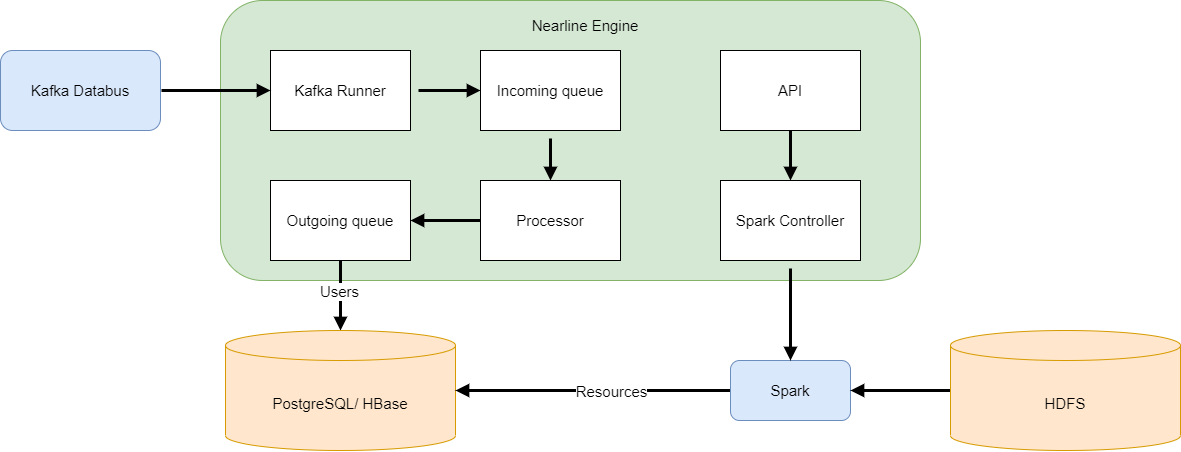

The diagram above was exported from draw.io. Its source (the exported page's mxGraphModel, read from the mxfile embedded in the PNG):
<mxGraphModel dx="1742" dy="575" grid="1" gridSize="10" guides="1" tooltips="1" connect="1" arrows="1" fold="1" page="1" pageScale="1" pageWidth="850" pageHeight="1100" math="0" shadow="0">
  <root>
    <mxCell id="0" />
    <mxCell id="1" parent="0" />
    <mxCell id="3" value="" style="rounded=1;whiteSpace=wrap;html=1;fillColor=#d5e8d4;strokeColor=#82b366;" parent="1" vertex="1">
      <mxGeometry x="10" y="180" width="700" height="280" as="geometry" />
    </mxCell>
    <mxCell id="4" value="&lt;font style=&quot;font-size: 15px;&quot;&gt;Nearline Engine&lt;/font&gt;" style="text;html=1;align=center;verticalAlign=middle;whiteSpace=wrap;rounded=0;fontColor=#000000;" parent="1" vertex="1">
      <mxGeometry x="310" y="180" width="130" height="50" as="geometry" />
    </mxCell>
    <mxCell id="28" style="edgeStyle=none;curved=1;rounded=0;orthogonalLoop=1;jettySize=auto;html=1;exitX=0.5;exitY=1;exitDx=0;exitDy=0;strokeWidth=3;fontSize=15;endArrow=block;endFill=1;sourcePerimeterSpacing=8;targetPerimeterSpacing=8;entryX=0.5;entryY=0;entryDx=0;entryDy=0;" edge="1" parent="1" source="5" target="22">
      <mxGeometry relative="1" as="geometry" />
    </mxCell>
    <mxCell id="36" style="edgeStyle=none;curved=1;rounded=0;orthogonalLoop=1;jettySize=auto;html=1;exitX=1;exitY=0.75;exitDx=0;exitDy=0;entryX=0.722;entryY=0.394;entryDx=0;entryDy=0;entryPerimeter=0;strokeWidth=3;fontSize=15;endArrow=block;endFill=1;sourcePerimeterSpacing=8;targetPerimeterSpacing=8;" edge="1" parent="1" source="5" target="3">
      <mxGeometry relative="1" as="geometry" />
    </mxCell>
    <mxCell id="5" value="&lt;font style=&quot;font-size: 15px;&quot;&gt;API&lt;/font&gt;" style="rounded=0;whiteSpace=wrap;html=1;" vertex="1" parent="1">
      <mxGeometry x="510" y="230" width="140" height="80" as="geometry" />
    </mxCell>
    <mxCell id="33" style="edgeStyle=none;curved=1;rounded=0;orthogonalLoop=1;jettySize=auto;html=1;entryX=0;entryY=0.5;entryDx=0;entryDy=0;strokeWidth=3;fontSize=15;endArrow=block;endFill=1;sourcePerimeterSpacing=8;targetPerimeterSpacing=8;" edge="1" parent="1" source="6" target="9">
      <mxGeometry relative="1" as="geometry" />
    </mxCell>
    <mxCell id="6" value="&lt;font style=&quot;font-size: 15px;&quot;&gt;Kafka Runner&lt;/font&gt;" style="rounded=0;whiteSpace=wrap;html=1;" vertex="1" parent="1">
      <mxGeometry x="60" y="230" width="140" height="80" as="geometry" />
    </mxCell>
    <mxCell id="7" value="Kafka Databus" style="rounded=1;whiteSpace=wrap;html=1;fontSize=15;fillColor=#dae8fc;strokeColor=#6c8ebf;perimeterSpacing=1;" vertex="1" parent="1">
      <mxGeometry x="-210" y="230" width="160" height="80" as="geometry" />
    </mxCell>
    <mxCell id="8" value="" style="edgeStyle=none;orthogonalLoop=1;jettySize=auto;html=1;rounded=0;fontSize=15;endArrow=block;sourcePerimeterSpacing=8;targetPerimeterSpacing=8;curved=1;exitX=1;exitY=0.5;exitDx=0;exitDy=0;entryX=0;entryY=0.5;entryDx=0;entryDy=0;endFill=1;strokeWidth=3;" edge="1" parent="1" source="7" target="6">
      <mxGeometry width="140" relative="1" as="geometry">
        <mxPoint x="380" y="360" as="sourcePoint" />
        <mxPoint x="520" y="360" as="targetPoint" />
        <Array as="points" />
      </mxGeometry>
    </mxCell>
    <mxCell id="34" style="edgeStyle=none;curved=1;rounded=0;orthogonalLoop=1;jettySize=auto;html=1;entryX=0.5;entryY=0;entryDx=0;entryDy=0;strokeWidth=3;fontSize=15;endArrow=block;endFill=1;sourcePerimeterSpacing=8;targetPerimeterSpacing=8;" edge="1" parent="1" source="9" target="11">
      <mxGeometry relative="1" as="geometry" />
    </mxCell>
    <mxCell id="9" value="Incoming queue" style="rounded=0;whiteSpace=wrap;html=1;fontSize=15;" vertex="1" parent="1">
      <mxGeometry x="270" y="230" width="140" height="80" as="geometry" />
    </mxCell>
    <mxCell id="32" style="edgeStyle=none;curved=1;rounded=0;orthogonalLoop=1;jettySize=auto;html=1;exitX=0;exitY=0.5;exitDx=0;exitDy=0;entryX=1;entryY=0.5;entryDx=0;entryDy=0;strokeWidth=3;fontSize=15;endArrow=block;endFill=1;sourcePerimeterSpacing=8;targetPerimeterSpacing=8;" edge="1" parent="1" source="11" target="14">
      <mxGeometry relative="1" as="geometry" />
    </mxCell>
    <mxCell id="11" value="Processor" style="rounded=0;whiteSpace=wrap;html=1;fontSize=15;" vertex="1" parent="1">
      <mxGeometry x="270" y="360" width="140" height="80" as="geometry" />
    </mxCell>
    <mxCell id="18" style="edgeStyle=none;curved=1;rounded=0;orthogonalLoop=1;jettySize=auto;html=1;exitX=0.5;exitY=1;exitDx=0;exitDy=0;entryX=0.5;entryY=0;entryDx=0;entryDy=0;entryPerimeter=0;strokeWidth=3;fontSize=15;endArrow=block;endFill=1;sourcePerimeterSpacing=8;targetPerimeterSpacing=8;" edge="1" parent="1" source="14" target="17">
      <mxGeometry relative="1" as="geometry">
        <Array as="points">
          <mxPoint x="130" y="480" />
        </Array>
      </mxGeometry>
    </mxCell>
    <mxCell id="39" value="Users" style="edgeLabel;html=1;align=center;verticalAlign=middle;resizable=0;points=[];fontSize=15;" vertex="1" connectable="0" parent="18">
      <mxGeometry x="-0.1084" y="-1" relative="1" as="geometry">
        <mxPoint as="offset" />
      </mxGeometry>
    </mxCell>
    <mxCell id="14" value="Outgoing queue" style="rounded=0;whiteSpace=wrap;html=1;fontSize=15;" vertex="1" parent="1">
      <mxGeometry x="60" y="360" width="140" height="80" as="geometry" />
    </mxCell>
    <mxCell id="17" value="PostgreSQL/ HBase" style="shape=cylinder3;whiteSpace=wrap;html=1;boundedLbl=1;backgroundOutline=1;size=15;rounded=1;fontSize=15;fillColor=#ffe6cc;strokeColor=#d79b00;" vertex="1" parent="1">
      <mxGeometry x="15" y="510" width="230" height="120" as="geometry" />
    </mxCell>
    <mxCell id="27" style="edgeStyle=none;curved=1;rounded=0;orthogonalLoop=1;jettySize=auto;html=1;exitX=0;exitY=0.5;exitDx=0;exitDy=0;entryX=1;entryY=0.5;entryDx=0;entryDy=0;entryPerimeter=0;strokeWidth=3;fontSize=15;endArrow=block;endFill=1;sourcePerimeterSpacing=8;targetPerimeterSpacing=8;" edge="1" parent="1" source="20" target="17">
      <mxGeometry relative="1" as="geometry" />
    </mxCell>
    <mxCell id="38" value="Resources" style="edgeLabel;html=1;align=center;verticalAlign=middle;resizable=0;points=[];fontSize=15;" vertex="1" connectable="0" parent="27">
      <mxGeometry x="-0.1306" y="1" relative="1" as="geometry">
        <mxPoint as="offset" />
      </mxGeometry>
    </mxCell>
    <mxCell id="20" value="Spark" style="rounded=1;whiteSpace=wrap;html=1;fontSize=15;fillColor=#dae8fc;strokeColor=#6c8ebf;" vertex="1" parent="1">
      <mxGeometry x="520" y="540" width="120" height="60" as="geometry" />
    </mxCell>
    <mxCell id="26" style="edgeStyle=none;curved=1;rounded=0;orthogonalLoop=1;jettySize=auto;html=1;exitX=0;exitY=0.5;exitDx=0;exitDy=0;exitPerimeter=0;entryX=1;entryY=0.5;entryDx=0;entryDy=0;strokeWidth=3;fontSize=15;endArrow=block;endFill=1;sourcePerimeterSpacing=8;targetPerimeterSpacing=8;" edge="1" parent="1" source="21" target="20">
      <mxGeometry relative="1" as="geometry" />
    </mxCell>
    <mxCell id="21" value="HDFS" style="shape=cylinder3;whiteSpace=wrap;html=1;boundedLbl=1;backgroundOutline=1;size=15;rounded=1;fontSize=15;fillColor=#ffe6cc;strokeColor=#d79b00;" vertex="1" parent="1">
      <mxGeometry x="740" y="510" width="230" height="120" as="geometry" />
    </mxCell>
    <mxCell id="25" style="edgeStyle=none;curved=1;rounded=0;orthogonalLoop=1;jettySize=auto;html=1;entryX=0.5;entryY=0;entryDx=0;entryDy=0;strokeWidth=3;fontSize=15;endArrow=block;endFill=1;sourcePerimeterSpacing=8;targetPerimeterSpacing=8;" edge="1" parent="1" source="22" target="20">
      <mxGeometry relative="1" as="geometry" />
    </mxCell>
    <mxCell id="22" value="&lt;font style=&quot;font-size: 15px;&quot;&gt;Spark Controller&lt;/font&gt;" style="rounded=0;whiteSpace=wrap;html=1;" vertex="1" parent="1">
      <mxGeometry x="510" y="360" width="140" height="80" as="geometry" />
    </mxCell>
  </root>
</mxGraphModel>